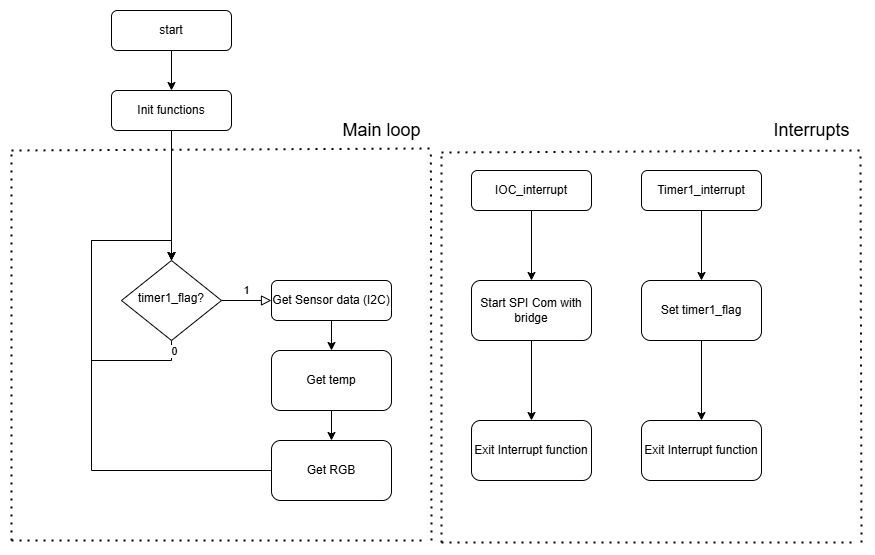

The diagram above was exported from draw.io. Its source (the exported page's mxGraphModel, read from the mxfile embedded in the PNG):
<mxGraphModel dx="954" dy="1727" grid="1" gridSize="10" guides="1" tooltips="1" connect="1" arrows="1" fold="1" page="1" pageScale="1" pageWidth="827" pageHeight="1169" math="0" shadow="0">
  <root>
    <mxCell id="WIyWlLk6GJQsqaUBKTNV-0" />
    <mxCell id="WIyWlLk6GJQsqaUBKTNV-1" parent="WIyWlLk6GJQsqaUBKTNV-0" />
    <mxCell id="ZCluZQsUjXpZZWP8A_AF-9" style="edgeStyle=orthogonalEdgeStyle;rounded=0;orthogonalLoop=1;jettySize=auto;html=1;exitX=0.5;exitY=1;exitDx=0;exitDy=0;" edge="1" parent="WIyWlLk6GJQsqaUBKTNV-1" source="WIyWlLk6GJQsqaUBKTNV-3" target="WIyWlLk6GJQsqaUBKTNV-6">
      <mxGeometry relative="1" as="geometry" />
    </mxCell>
    <mxCell id="WIyWlLk6GJQsqaUBKTNV-3" value="Init functions" style="rounded=1;whiteSpace=wrap;html=1;fontSize=12;glass=0;strokeWidth=1;shadow=0;" parent="WIyWlLk6GJQsqaUBKTNV-1" vertex="1">
      <mxGeometry x="160" width="120" height="40" as="geometry" />
    </mxCell>
    <mxCell id="WIyWlLk6GJQsqaUBKTNV-5" value="1" style="edgeStyle=orthogonalEdgeStyle;rounded=0;html=1;jettySize=auto;orthogonalLoop=1;fontSize=11;endArrow=block;endFill=0;endSize=8;strokeWidth=1;shadow=0;labelBackgroundColor=none;" parent="WIyWlLk6GJQsqaUBKTNV-1" source="WIyWlLk6GJQsqaUBKTNV-6" target="WIyWlLk6GJQsqaUBKTNV-7" edge="1">
      <mxGeometry y="10" relative="1" as="geometry">
        <mxPoint as="offset" />
      </mxGeometry>
    </mxCell>
    <mxCell id="WIyWlLk6GJQsqaUBKTNV-6" value="timer1_flag?" style="rhombus;whiteSpace=wrap;html=1;shadow=0;fontFamily=Helvetica;fontSize=12;align=center;strokeWidth=1;spacing=6;spacingTop=-4;" parent="WIyWlLk6GJQsqaUBKTNV-1" vertex="1">
      <mxGeometry x="170" y="170" width="100" height="80" as="geometry" />
    </mxCell>
    <mxCell id="LS5sfM0cfJoUiPIo9aDE-7" value="" style="edgeStyle=orthogonalEdgeStyle;rounded=0;orthogonalLoop=1;jettySize=auto;html=1;" parent="WIyWlLk6GJQsqaUBKTNV-1" source="WIyWlLk6GJQsqaUBKTNV-7" target="LS5sfM0cfJoUiPIo9aDE-6" edge="1">
      <mxGeometry relative="1" as="geometry" />
    </mxCell>
    <mxCell id="WIyWlLk6GJQsqaUBKTNV-7" value="Get Sensor data (I2C)" style="rounded=1;whiteSpace=wrap;html=1;fontSize=12;glass=0;strokeWidth=1;shadow=0;" parent="WIyWlLk6GJQsqaUBKTNV-1" vertex="1">
      <mxGeometry x="320" y="190" width="120" height="40" as="geometry" />
    </mxCell>
    <mxCell id="LS5sfM0cfJoUiPIo9aDE-2" value="" style="edgeStyle=orthogonalEdgeStyle;rounded=0;orthogonalLoop=1;jettySize=auto;html=1;" parent="WIyWlLk6GJQsqaUBKTNV-1" source="LS5sfM0cfJoUiPIo9aDE-0" target="WIyWlLk6GJQsqaUBKTNV-3" edge="1">
      <mxGeometry relative="1" as="geometry" />
    </mxCell>
    <mxCell id="LS5sfM0cfJoUiPIo9aDE-0" value="start" style="rounded=1;whiteSpace=wrap;html=1;fontSize=12;glass=0;strokeWidth=1;shadow=0;" parent="WIyWlLk6GJQsqaUBKTNV-1" vertex="1">
      <mxGeometry x="160" y="-80" width="120" height="40" as="geometry" />
    </mxCell>
    <mxCell id="LS5sfM0cfJoUiPIo9aDE-9" value="" style="edgeStyle=orthogonalEdgeStyle;rounded=0;orthogonalLoop=1;jettySize=auto;html=1;" parent="WIyWlLk6GJQsqaUBKTNV-1" source="LS5sfM0cfJoUiPIo9aDE-6" target="LS5sfM0cfJoUiPIo9aDE-8" edge="1">
      <mxGeometry relative="1" as="geometry" />
    </mxCell>
    <mxCell id="LS5sfM0cfJoUiPIo9aDE-6" value="Get temp" style="whiteSpace=wrap;html=1;rounded=1;glass=0;strokeWidth=1;shadow=0;" parent="WIyWlLk6GJQsqaUBKTNV-1" vertex="1">
      <mxGeometry x="320" y="260" width="120" height="60" as="geometry" />
    </mxCell>
    <mxCell id="ZCluZQsUjXpZZWP8A_AF-10" style="edgeStyle=orthogonalEdgeStyle;rounded=0;orthogonalLoop=1;jettySize=auto;html=1;entryX=0.5;entryY=0;entryDx=0;entryDy=0;" edge="1" parent="WIyWlLk6GJQsqaUBKTNV-1" source="LS5sfM0cfJoUiPIo9aDE-8" target="WIyWlLk6GJQsqaUBKTNV-6">
      <mxGeometry relative="1" as="geometry">
        <Array as="points">
          <mxPoint x="140" y="380" />
          <mxPoint x="140" y="150" />
          <mxPoint x="220" y="150" />
        </Array>
      </mxGeometry>
    </mxCell>
    <mxCell id="LS5sfM0cfJoUiPIo9aDE-8" value="Get RGB" style="whiteSpace=wrap;html=1;rounded=1;glass=0;strokeWidth=1;shadow=0;" parent="WIyWlLk6GJQsqaUBKTNV-1" vertex="1">
      <mxGeometry x="320" y="350" width="120" height="60" as="geometry" />
    </mxCell>
    <mxCell id="LS5sfM0cfJoUiPIo9aDE-12" value="&lt;font style=&quot;font-size: 18px;&quot;&gt;Main loop&lt;/font&gt;" style="text;html=1;align=center;verticalAlign=middle;resizable=0;points=[];autosize=1;strokeColor=none;fillColor=none;" parent="WIyWlLk6GJQsqaUBKTNV-1" vertex="1">
      <mxGeometry x="380" y="20" width="100" height="40" as="geometry" />
    </mxCell>
    <mxCell id="LS5sfM0cfJoUiPIo9aDE-16" value="" style="edgeStyle=orthogonalEdgeStyle;rounded=0;orthogonalLoop=1;jettySize=auto;html=1;" parent="WIyWlLk6GJQsqaUBKTNV-1" source="LS5sfM0cfJoUiPIo9aDE-14" target="LS5sfM0cfJoUiPIo9aDE-15" edge="1">
      <mxGeometry relative="1" as="geometry" />
    </mxCell>
    <mxCell id="LS5sfM0cfJoUiPIo9aDE-14" value="IOC_interrupt" style="rounded=1;whiteSpace=wrap;html=1;fontSize=12;glass=0;strokeWidth=1;shadow=0;" parent="WIyWlLk6GJQsqaUBKTNV-1" vertex="1">
      <mxGeometry x="520" y="80" width="120" height="40" as="geometry" />
    </mxCell>
    <mxCell id="LS5sfM0cfJoUiPIo9aDE-18" value="" style="edgeStyle=orthogonalEdgeStyle;rounded=0;orthogonalLoop=1;jettySize=auto;html=1;" parent="WIyWlLk6GJQsqaUBKTNV-1" source="LS5sfM0cfJoUiPIo9aDE-15" target="LS5sfM0cfJoUiPIo9aDE-17" edge="1">
      <mxGeometry relative="1" as="geometry" />
    </mxCell>
    <mxCell id="LS5sfM0cfJoUiPIo9aDE-15" value="Start SPI Com with bridge" style="whiteSpace=wrap;html=1;rounded=1;glass=0;strokeWidth=1;shadow=0;" parent="WIyWlLk6GJQsqaUBKTNV-1" vertex="1">
      <mxGeometry x="520" y="190" width="120" height="60" as="geometry" />
    </mxCell>
    <mxCell id="LS5sfM0cfJoUiPIo9aDE-17" value="Exit Interrupt function" style="whiteSpace=wrap;html=1;rounded=1;glass=0;strokeWidth=1;shadow=0;" parent="WIyWlLk6GJQsqaUBKTNV-1" vertex="1">
      <mxGeometry x="520" y="330" width="120" height="60" as="geometry" />
    </mxCell>
    <mxCell id="LS5sfM0cfJoUiPIo9aDE-20" value="" style="edgeStyle=orthogonalEdgeStyle;rounded=0;orthogonalLoop=1;jettySize=auto;html=1;" parent="WIyWlLk6GJQsqaUBKTNV-1" source="LS5sfM0cfJoUiPIo9aDE-21" target="LS5sfM0cfJoUiPIo9aDE-23" edge="1">
      <mxGeometry relative="1" as="geometry" />
    </mxCell>
    <mxCell id="LS5sfM0cfJoUiPIo9aDE-21" value="Timer1_interrupt" style="rounded=1;whiteSpace=wrap;html=1;fontSize=12;glass=0;strokeWidth=1;shadow=0;" parent="WIyWlLk6GJQsqaUBKTNV-1" vertex="1">
      <mxGeometry x="690" y="80" width="120" height="40" as="geometry" />
    </mxCell>
    <mxCell id="LS5sfM0cfJoUiPIo9aDE-22" value="" style="edgeStyle=orthogonalEdgeStyle;rounded=0;orthogonalLoop=1;jettySize=auto;html=1;" parent="WIyWlLk6GJQsqaUBKTNV-1" source="LS5sfM0cfJoUiPIo9aDE-23" target="LS5sfM0cfJoUiPIo9aDE-24" edge="1">
      <mxGeometry relative="1" as="geometry" />
    </mxCell>
    <mxCell id="LS5sfM0cfJoUiPIo9aDE-23" value="Set timer1_flag" style="whiteSpace=wrap;html=1;rounded=1;glass=0;strokeWidth=1;shadow=0;" parent="WIyWlLk6GJQsqaUBKTNV-1" vertex="1">
      <mxGeometry x="690" y="190" width="120" height="60" as="geometry" />
    </mxCell>
    <mxCell id="LS5sfM0cfJoUiPIo9aDE-24" value="Exit Interrupt function" style="whiteSpace=wrap;html=1;rounded=1;glass=0;strokeWidth=1;shadow=0;" parent="WIyWlLk6GJQsqaUBKTNV-1" vertex="1">
      <mxGeometry x="690" y="330" width="120" height="60" as="geometry" />
    </mxCell>
    <mxCell id="ZCluZQsUjXpZZWP8A_AF-0" value="" style="endArrow=none;dashed=1;html=1;dashPattern=1 3;strokeWidth=2;rounded=0;entryX=1.019;entryY=0.95;entryDx=0;entryDy=0;entryPerimeter=0;" edge="1" parent="WIyWlLk6GJQsqaUBKTNV-1" target="LS5sfM0cfJoUiPIo9aDE-12">
      <mxGeometry width="50" height="50" relative="1" as="geometry">
        <mxPoint x="60" y="60" as="sourcePoint" />
        <mxPoint x="510" y="220" as="targetPoint" />
      </mxGeometry>
    </mxCell>
    <mxCell id="ZCluZQsUjXpZZWP8A_AF-1" value="" style="endArrow=none;dashed=1;html=1;dashPattern=1 3;strokeWidth=2;rounded=0;" edge="1" parent="WIyWlLk6GJQsqaUBKTNV-1">
      <mxGeometry width="50" height="50" relative="1" as="geometry">
        <mxPoint x="60" y="450" as="sourcePoint" />
        <mxPoint x="60" y="60" as="targetPoint" />
      </mxGeometry>
    </mxCell>
    <mxCell id="ZCluZQsUjXpZZWP8A_AF-2" value="" style="endArrow=none;dashed=1;html=1;dashPattern=1 3;strokeWidth=2;rounded=0;" edge="1" parent="WIyWlLk6GJQsqaUBKTNV-1">
      <mxGeometry width="50" height="50" relative="1" as="geometry">
        <mxPoint x="60" y="450" as="sourcePoint" />
        <mxPoint x="470" y="450" as="targetPoint" />
      </mxGeometry>
    </mxCell>
    <mxCell id="ZCluZQsUjXpZZWP8A_AF-3" value="" style="endArrow=none;dashed=1;html=1;dashPattern=1 3;strokeWidth=2;rounded=0;entryX=0.994;entryY=0.983;entryDx=0;entryDy=0;entryPerimeter=0;" edge="1" parent="WIyWlLk6GJQsqaUBKTNV-1" target="LS5sfM0cfJoUiPIo9aDE-12">
      <mxGeometry width="50" height="50" relative="1" as="geometry">
        <mxPoint x="480" y="450" as="sourcePoint" />
        <mxPoint x="510" y="220" as="targetPoint" />
      </mxGeometry>
    </mxCell>
    <mxCell id="ZCluZQsUjXpZZWP8A_AF-4" value="" style="endArrow=none;dashed=1;html=1;dashPattern=1 3;strokeWidth=2;rounded=0;entryX=1.019;entryY=0.95;entryDx=0;entryDy=0;entryPerimeter=0;" edge="1" parent="WIyWlLk6GJQsqaUBKTNV-1">
      <mxGeometry width="50" height="50" relative="1" as="geometry">
        <mxPoint x="490" y="62" as="sourcePoint" />
        <mxPoint x="912" y="60" as="targetPoint" />
      </mxGeometry>
    </mxCell>
    <mxCell id="ZCluZQsUjXpZZWP8A_AF-5" value="" style="endArrow=none;dashed=1;html=1;dashPattern=1 3;strokeWidth=2;rounded=0;" edge="1" parent="WIyWlLk6GJQsqaUBKTNV-1">
      <mxGeometry width="50" height="50" relative="1" as="geometry">
        <mxPoint x="490" y="452" as="sourcePoint" />
        <mxPoint x="490" y="62" as="targetPoint" />
      </mxGeometry>
    </mxCell>
    <mxCell id="ZCluZQsUjXpZZWP8A_AF-6" value="" style="endArrow=none;dashed=1;html=1;dashPattern=1 3;strokeWidth=2;rounded=0;" edge="1" parent="WIyWlLk6GJQsqaUBKTNV-1">
      <mxGeometry width="50" height="50" relative="1" as="geometry">
        <mxPoint x="490" y="452" as="sourcePoint" />
        <mxPoint x="900" y="452" as="targetPoint" />
      </mxGeometry>
    </mxCell>
    <mxCell id="ZCluZQsUjXpZZWP8A_AF-7" value="" style="endArrow=none;dashed=1;html=1;dashPattern=1 3;strokeWidth=2;rounded=0;entryX=0.994;entryY=0.983;entryDx=0;entryDy=0;entryPerimeter=0;" edge="1" parent="WIyWlLk6GJQsqaUBKTNV-1">
      <mxGeometry width="50" height="50" relative="1" as="geometry">
        <mxPoint x="910" y="452" as="sourcePoint" />
        <mxPoint x="909" y="61" as="targetPoint" />
      </mxGeometry>
    </mxCell>
    <mxCell id="ZCluZQsUjXpZZWP8A_AF-8" value="&lt;font style=&quot;font-size: 18px;&quot;&gt;Interrupts&lt;/font&gt;" style="text;html=1;align=center;verticalAlign=middle;resizable=0;points=[];autosize=1;strokeColor=none;fillColor=none;" vertex="1" parent="WIyWlLk6GJQsqaUBKTNV-1">
      <mxGeometry x="810" y="20" width="100" height="40" as="geometry" />
    </mxCell>
    <mxCell id="ZCluZQsUjXpZZWP8A_AF-12" style="edgeStyle=orthogonalEdgeStyle;rounded=0;orthogonalLoop=1;jettySize=auto;html=1;exitX=0.5;exitY=1;exitDx=0;exitDy=0;entryX=0.5;entryY=0;entryDx=0;entryDy=0;" edge="1" parent="WIyWlLk6GJQsqaUBKTNV-1" source="WIyWlLk6GJQsqaUBKTNV-6" target="WIyWlLk6GJQsqaUBKTNV-6">
      <mxGeometry relative="1" as="geometry">
        <Array as="points">
          <mxPoint x="220" y="270" />
          <mxPoint x="140" y="270" />
          <mxPoint x="140" y="150" />
          <mxPoint x="220" y="150" />
        </Array>
      </mxGeometry>
    </mxCell>
    <mxCell id="ZCluZQsUjXpZZWP8A_AF-13" value="0" style="edgeLabel;html=1;align=center;verticalAlign=middle;resizable=0;points=[];" vertex="1" connectable="0" parent="ZCluZQsUjXpZZWP8A_AF-12">
      <mxGeometry x="-0.9406" y="2" relative="1" as="geometry">
        <mxPoint as="offset" />
      </mxGeometry>
    </mxCell>
  </root>
</mxGraphModel>